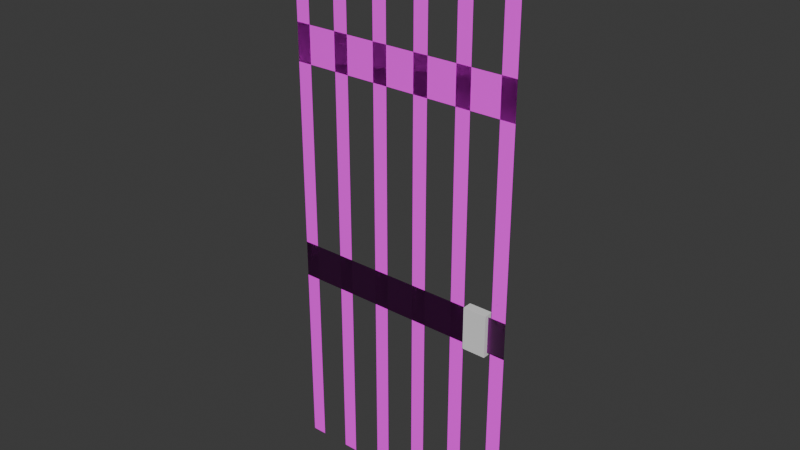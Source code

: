 # Source: Metal_door.blend  (saved by Blender 4.3.34; exported with 4.5.12 LTS)
import bpy
from mathutils import Matrix  # noqa: F401  (used for matrix-valued properties, if any)

bpy.ops.wm.read_factory_settings(use_empty=True)
scene = bpy.context.scene
scene.name = 'Scene'

# ---- images (referenced by path relative to the original .blend; pixels are not part of the script)
import os
ASSET_DIR = os.environ.get("B2B_ASSET_DIR", "")  # directory of the original .blend (textures are referenced by path, not embedded)
HERE = os.path.dirname(os.path.abspath(__file__))  # packed textures are extracted next to this script under _unpacked/

def load_image(name, relpath, width, height, colorspace="sRGB"):
    """Load a texture the original file referenced (path relative to the .blend, or extracted next to this script)."""
    p = next((c for c in (os.path.join(HERE, relpath), os.path.join(ASSET_DIR, relpath)) if relpath and os.path.exists(c)), "")
    if p:
        img = bpy.data.images.load(p, check_existing=True)
        img.name = name
    else:  # same state as the original file: an image datablock whose file is absent (Cycles renders it pink)
        img = bpy.data.images.new(name, width, height)
        img.source = "FILE"
        img.filepath = "//" + (relpath or name)
    img.colorspace_settings.name = colorspace
    return img
img_hangar_concrete_floor_diff_1k_jpg_001 = load_image('hangar_concrete_floor_diff_1k.jpg.001', 'hangar_concrete_floor_diff_1k.jpg', 1024, 1024, 'sRGB')
img_hangar_concrete_floor_nor_gl_1k_exr = load_image('hangar_concrete_floor_nor_gl_1k.exr', 'hangar_concrete_floor_nor_gl_1k.exr', 1024, 1024, 'Non-Color')
img_terrain_rock_wall_08_1k_rock_wall_08_diff_jpg = load_image('Terrain_rock_wall_08_1k_rock_wall_08_diff.jpg', 'Terrain_rock_wall_08_1k_rock_wall_08_diff.jpg', 1024, 1024, 'sRGB')
img_concrete_layers_diff_1k_jpg = load_image('concrete_layers_diff_1k.jpg', 'concrete_layers_diff_1k.jpg', 1024, 1024, 'sRGB')
img_concrete_layers_nor_gl_1k_exr = load_image('concrete_layers_nor_gl_1k.exr', 'concrete_layers_nor_gl_1k.exr', 1024, 1024, 'Non-Color')

# ---- materials (node trees are filled in below, after node groups)
mat_ground = bpy.data.materials.new('Ground')
mat_walls = bpy.data.materials.new('Walls')
mat_concrete = bpy.data.materials.new('Concrete')
mat_concrete_1 = bpy.data.materials.new('concrete')

# ---- node groups
ng_smooth_by_angle = bpy.data.node_groups.new('Smooth by Angle', 'GeometryNodeTree')
_s = ng_smooth_by_angle.interface.new_socket(name='Mesh', in_out='OUTPUT', socket_type='NodeSocketGeometry')
_s = ng_smooth_by_angle.interface.new_socket(name='Mesh', in_out='INPUT', socket_type='NodeSocketGeometry')
_s = ng_smooth_by_angle.interface.new_socket(name='Angle', in_out='INPUT', socket_type='NodeSocketFloat')
_s.subtype = 'ANGLE'
_s.default_value = 0.5236
_s.min_value = 0.0
_s.max_value = 3.142
_s.description = 'Maximum face angle for smooth edges'
_s = ng_smooth_by_angle.interface.new_socket(name='Ignore Sharpness', in_out='INPUT', socket_type='NodeSocketBool')
_s.force_non_field = True
ng_smooth_by_angle.description = 'Set the sharpness of mesh edges based on the angle between the neighboring faces'
ng_smooth_by_angle.is_modifier = True
_N = ng_smooth_by_angle.nodes; _L = ng_smooth_by_angle.links
n0 = _N.new('GeometryNodeSetShadeSmooth'); n0.name = 'Set Shade Smooth'; n0.location = (120, -80)
n0.domain = 'EDGE'
n1 = _N.new('GeometryNodeSetShadeSmooth'); n1.name = 'Set Shade Smooth.001'; n1.location = (300, -80)
n2 = _N.new('NodeGroupOutput'); n2.name = 'Group Output'; n2.location = (480, -80)
n3 = _N.new('GeometryNodeInputMeshEdgeAngle'); n3.name = 'Edge Angle'; n3.location = (-440, -240)
n4 = _N.new('NodeGroupInput'); n4.name = 'Group Input'; n4.location = (-80, -80)
n5 = _N.new('GeometryNodeInputEdgeSmooth'); n5.name = 'Is Edge Smooth'; n5.location = (-260, -120)
n6 = _N.new('GeometryNodeInputShadeSmooth'); n6.name = 'Is Shade Smooth'; n6.location = (-440, -397)
n7 = _N.new('FunctionNodeCompare'); n7.name = 'Compare'; n7.location = (-260, -260)
n7.operation = 'LESS_EQUAL'
n7.inputs[6].default_value = (0.0, 0.0, 0.0, 0.0)
n7.inputs[7].default_value = (0.0, 0.0, 0.0, 0.0)
n8 = _N.new('FunctionNodeBooleanMath'); n8.name = 'Boolean Math.001'; n8.location = (-80, -260)
n9 = _N.new('NodeGroupInput'); n9.name = 'Group Input.001'; n9.location = (-440, -329)
n10 = _N.new('NodeGroupInput'); n10.name = 'Group Input.002'; n10.location = (-259, -189)
n11 = _N.new('FunctionNodeBooleanMath'); n11.name = 'Boolean Math'; n11.location = (-80, -149)
n11.operation = 'OR'
n12 = _N.new('FunctionNodeBooleanMath'); n12.name = 'Boolean Math.002'; n12.location = (-260, -380)
n12.operation = 'OR'
n13 = _N.new('NodeGroupInput'); n13.name = 'Group Input.003'; n13.location = (-440, -460)
_L.new(n3.outputs[0], n7.inputs[0])
_L.new(n1.outputs[0], n2.inputs[0])
_L.new(n9.outputs[1], n7.inputs[1])
_L.new(n7.outputs[0], n8.inputs[0])
_L.new(n4.outputs[0], n0.inputs[0])
_L.new(n0.outputs[0], n1.inputs[0])
_L.new(n8.outputs[0], n0.inputs[2])
_L.new(n10.outputs[2], n11.inputs[1])
_L.new(n5.outputs[0], n11.inputs[0])
_L.new(n11.outputs[0], n0.inputs[1])
_L.new(n13.outputs[2], n12.inputs[1])
_L.new(n6.outputs[0], n12.inputs[0])
_L.new(n12.outputs[0], n8.inputs[1])
n2.is_active_output = True

# ---- material node trees
mat_ground.use_nodes = True; mat_ground.node_tree.nodes.clear()
_N = mat_ground.node_tree.nodes; _L = mat_ground.node_tree.links
n0 = _N.new('ShaderNodeBsdfPrincipled'); n0.name = 'Principled BSDF'; n0.location = (90, 97)
n0.inputs[7].default_value = 1.0
n1 = _N.new('ShaderNodeOutputMaterial'); n1.name = 'Material Output'; n1.location = (380, 97)
n2 = _N.new('ShaderNodeTexImage'); n2.name = 'Image Texture'; n2.location = (-268, 273)
n2.image = img_hangar_concrete_floor_diff_1k_jpg_001
n3 = _N.new('ShaderNodeNormalMap'); n3.name = 'Normal Map'; n3.location = (-139, -71)
n4 = _N.new('ShaderNodeTexImage'); n4.name = 'Image Texture.001'; n4.location = (-419, -59)
n4.image = img_hangar_concrete_floor_nor_gl_1k_exr
_L.new(n0.outputs[0], n1.inputs[0])
_L.new(n3.outputs[0], n0.inputs[5])
_L.new(n4.outputs[0], n3.inputs[1])
_L.new(n2.outputs[0], n0.inputs[0])
n1.is_active_output = True
mat_walls.use_nodes = True; mat_walls.node_tree.nodes.clear()
_N = mat_walls.node_tree.nodes; _L = mat_walls.node_tree.links
n0 = _N.new('ShaderNodeBsdfPrincipled'); n0.name = 'Principled BSDF'; n0.location = (241, 57)
n1 = _N.new('ShaderNodeOutputMaterial'); n1.name = 'Material Output'; n1.location = (531, 57)
n2 = _N.new('ShaderNodeTexImage'); n2.name = 'Image Texture'; n2.location = (-284, 141)
n2.image = img_terrain_rock_wall_08_1k_rock_wall_08_diff_jpg
n3 = _N.new('ShaderNodeNormalMap'); n3.name = 'Normal Map'; n3.location = (47, -101)
_L.new(n0.outputs[0], n1.inputs[0])
_L.new(n2.outputs[0], n0.inputs[0])
_L.new(n3.outputs[0], n0.inputs[5])
n1.is_active_output = True
mat_concrete.use_nodes = True; mat_concrete.node_tree.nodes.clear()
_N = mat_concrete.node_tree.nodes; _L = mat_concrete.node_tree.links
n0 = _N.new('ShaderNodeBsdfPrincipled'); n0.name = 'Principled BSDF'; n0.location = (38, 304)
n1 = _N.new('ShaderNodeOutputMaterial'); n1.name = 'Material Output'; n1.location = (342, 329)
n2 = _N.new('ShaderNodeTexImage'); n2.name = 'Image Texture'; n2.location = (-439, 429)
n2.image = img_concrete_layers_diff_1k_jpg
n3 = _N.new('ShaderNodeNormalMap'); n3.name = 'Normal Map'; n3.location = (-179, -24)
n4 = _N.new('ShaderNodeTexImage'); n4.name = 'Image Texture.001'; n4.location = (-444, 80)
n4.image = img_concrete_layers_nor_gl_1k_exr
_L.new(n0.outputs[0], n1.inputs[0])
_L.new(n2.outputs[0], n0.inputs[0])
_L.new(n3.outputs[0], n0.inputs[5])
_L.new(n4.outputs[0], n3.inputs[1])
n1.is_active_output = True
mat_concrete_1.use_nodes = True; mat_concrete_1.node_tree.nodes.clear()
_N = mat_concrete_1.node_tree.nodes; _L = mat_concrete_1.node_tree.links
n0 = _N.new('ShaderNodeBsdfPrincipled'); n0.name = 'Principled BSDF'; n0.location = (10, 300)
n1 = _N.new('ShaderNodeOutputMaterial'); n1.name = 'Material Output'; n1.location = (300, 300)
n2 = _N.new('ShaderNodeTexImage'); n2.name = 'Image Texture'; n2.location = (-300, 501)
n2.image = img_concrete_layers_diff_1k_jpg
n3 = _N.new('ShaderNodeNormalMap'); n3.name = 'Normal Map'; n3.location = (-173, 173)
n4 = _N.new('ShaderNodeTexImage'); n4.name = 'Image Texture.001'; n4.location = (-455, 195)
n4.image = img_concrete_layers_nor_gl_1k_exr
_L.new(n0.outputs[0], n1.inputs[0])
_L.new(n2.outputs[0], n0.inputs[0])
_L.new(n3.outputs[0], n0.inputs[5])
_L.new(n4.outputs[0], n3.inputs[1])
n1.is_active_output = True

# ---- world
world_world = bpy.data.worlds.new('World'); scene.world = world_world
world_world.use_nodes = True; world_world.node_tree.nodes.clear()
_N = world_world.node_tree.nodes; _L = world_world.node_tree.links
n0 = _N.new('ShaderNodeOutputWorld'); n0.name = 'World Output'; n0.location = (300, 300)
n1 = _N.new('ShaderNodeBackground'); n1.name = 'Background'; n1.location = (10, 300)
n1.inputs[0].default_value = (0.05088, 0.05088, 0.05088, 1.0)
_L.new(n1.outputs[0], n0.inputs[0])
n0.is_active_output = True
world_world.color = (0.05088, 0.05088, 0.05088)
world_world.sun_shadow_jitter_overblur = 0.0

# ---- meshes
me_lockholder = bpy.data.meshes.new('LockHolder')
me_lockholder.from_pydata([(17.5, 11.41, 0.0152), (-2.502, 11.41, 0.0152), (17.5, 0.996, 0.0152), (-2.502, 0.996, 0.0152), (17.5, 9.677, 0.0152), (-2.502, 9.677, 0.0152), (17.5, -0.7401, 0.0152), (-2.502, -0.7401, 0.0152), (17.5, -9.629, 0.0152), (-2.502, -9.629, 0.0152), (2.498, -9.629, 0.0152), (12.5, -9.629, 0.0152), (9.998, -9.629, 0.0152), (4.998, -9.629, 0.0152), (-1.252, -9.629, 0.0152), (8.748, -9.629, 0.0152), (13.75, -9.629, 0.0152), (1.248, -9.629, 0.0152), (6.248, -9.629, 0.0152), (16.25, -9.629, 0.0152), (17.5, 16.97, 0.0152), (-2.502, 16.97, 0.0152), (2.498, 16.97, 0.0152), (12.5, 16.97, 0.0152), (9.998, 16.97, 0.0152), (4.998, 16.97, 0.0152), (-1.252, 16.97, 0.0152), (8.748, 16.97, 0.0152), (13.75, 16.97, 0.0152), (1.248, 16.97, 0.0152), (6.248, 16.97, 0.0152), (16.25, 16.97, 0.0152)], [(3, 5), (2, 4), (8, 6), (7, 9), (1, 21), (20, 0)], [(3, 2, 6, 7), (20, 31, 19, 8), (17, 10, 22, 29), (15, 12, 24, 27), (26, 21, 9, 14), (28, 23, 11, 16), (13, 18, 30, 25), (5, 4, 0, 1)])
_uv = me_lockholder.uv_layers.new(name='UVMap')
_uv.uv.foreach_set('vector', [0.0, 0.0, 0.0, 0.0, 0.0, 0.0, 0.0, 0.0, 0.0, 0.0, 0.0, 0.0, 0.0, 0.0, 0.0, 0.0, 0.0, 0.0, 0.0, 0.0, 0.0, 0.0, 0.0, 0.0, 0.0, 0.0, 0.0, 0.0, 0.0, 0.0, 0.0, 0.0, 0.0, 0.0, 0.0, 0.0, 0.0, 0.0, 0.0, 0.0, 0.0, 0.0, 0.0, 0.0, 0.0, 0.0, 0.0, 0.0, 0.0, 0.0, 0.0, 0.0, 0.0, 0.0, 0.0, 0.0, 0.0, 0.0, 0.0, 0.0, 0.0, 0.0, 0.0, 0.0])
me_lockholder.materials.append(mat_ground)
me_lockholder.materials.append(mat_walls)
me_lockholder.materials.append(mat_concrete)
me_lockholder.materials.append(mat_concrete_1)
me_lockholder.update()
me_cube = bpy.data.meshes.new('Cube')
me_cube.from_pydata([(-1.0, -1.0, -1.0), (-1.0, -1.0, 1.0), (-1.0, 1.0, -1.0), (-1.0, 1.0, 1.0), (1.0, -1.0, -1.0), (1.0, -1.0, 1.0), (1.0, 1.0, -1.0), (1.0, 1.0, 1.0)], [], [(0, 1, 3, 2), (2, 3, 7, 6), (6, 7, 5, 4), (4, 5, 1, 0), (2, 6, 4, 0), (7, 3, 1, 5)])
me_cube.polygons.foreach_set('use_smooth', [True] * 6)
_uv = me_cube.uv_layers.new(name='UVMap')
_uv.uv.foreach_set('vector', [0.375, 0.0, 0.625, 0.0, 0.625, 0.25, 0.375, 0.25, 0.375, 0.25, 0.625, 0.25, 0.625, 0.5, 0.375, 0.5, 0.375, 0.5, 0.625, 0.5, 0.625, 0.75, 0.375, 0.75, 0.375, 0.75, 0.625, 0.75, 0.625, 1.0, 0.375, 1.0, 0.125, 0.5, 0.375, 0.5, 0.375, 0.75, 0.125, 0.75, 0.625, 0.5, 0.875, 0.5, 0.875, 0.75, 0.625, 0.75])
me_cube.update()

# ---- objects
ob_plane_col = bpy.data.objects.new('Plane-col', me_lockholder)
ob_cube = bpy.data.objects.new('Cube', me_cube)

# ---- transforms, parenting, visibility, modifiers, constraints
ob_plane_col.location = (0.122, 0.01322, 0.8453)
ob_plane_col.rotation_euler = (1.571, 0.0, 0.0)
ob_plane_col.scale = (0.05, 0.09, 1.0)
ob_plane_col.lock_location = (True, False, True)
ob_plane_col.lock_scale = (True, False, False)
ob_cube.location = (0.8707, 0.0, 0.8554)
ob_cube.scale = (0.05005, 0.02005, 0.09005)
_m = ob_cube.modifiers.new('Smooth by Angle', 'NODES')
_m.node_group = ng_smooth_by_angle
_m.use_pin_to_last = True
_m.show_group_selector = False

# ---- collection membership
scene.collection.objects.link(ob_plane_col)
scene.collection.objects.link(ob_cube)

# ---- scene / render settings (as saved in the file)
scene.frame_start = 1; scene.frame_end = 250; scene.frame_set(1)
scene.render.engine = 'BLENDER_EEVEE_NEXT'
bpy.context.view_layer.update()

# ---- added for rendering (the .blend has no active camera and no usable light): camera, sun
cam_auto = bpy.data.cameras.new('AutoCamera')
cam_auto.lens = 50.0
cam_auto.sensor_width = 36.0
cam_auto.clip_end = 1000.0
ob_auto_camera = bpy.data.objects.new('AutoCamera', cam_auto)
scene.collection.objects.link(ob_auto_camera)
ob_auto_camera.location = (2.89749, -2.88064, 3.09599)
ob_auto_camera.rotation_euler = (1.09748, -7.21219e-08, 0.694738)
scene.camera = ob_auto_camera
light_auto_sun = bpy.data.lights.new('AutoSun', 'SUN')
light_auto_sun.energy = 3.0
light_auto_sun.angle = 0.0523599
ob_auto_sun = bpy.data.objects.new('AutoSun', light_auto_sun)
scene.collection.objects.link(ob_auto_sun)
ob_auto_sun.rotation_euler = (0.872665, 0.174533, 0.523599)
bpy.context.view_layer.update()
